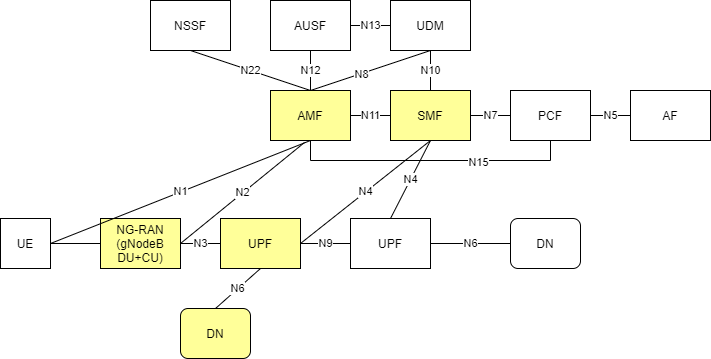

The diagram above was exported from draw.io. Its source (the exported page's mxGraphModel, read from the mxfile embedded in the PNG):
<mxGraphModel dx="1872" dy="864" grid="1" gridSize="10" guides="1" tooltips="1" connect="1" arrows="1" fold="1" page="1" pageScale="1" pageWidth="850" pageHeight="1100" math="0" shadow="0">
  <root>
    <mxCell id="-E_cYtjkqjqTf-qtqaCd-0" />
    <mxCell id="-E_cYtjkqjqTf-qtqaCd-1" parent="-E_cYtjkqjqTf-qtqaCd-0" />
    <mxCell id="-E_cYtjkqjqTf-qtqaCd-2" value="NSSF" style="rounded=0;whiteSpace=wrap;html=1;" parent="-E_cYtjkqjqTf-qtqaCd-1" vertex="1">
      <mxGeometry x="160" y="40" width="80" height="50" as="geometry" />
    </mxCell>
    <mxCell id="-E_cYtjkqjqTf-qtqaCd-3" value="AUSF" style="rounded=0;whiteSpace=wrap;html=1;" parent="-E_cYtjkqjqTf-qtqaCd-1" vertex="1">
      <mxGeometry x="280" y="40" width="80" height="50" as="geometry" />
    </mxCell>
    <mxCell id="-E_cYtjkqjqTf-qtqaCd-5" value="UDM" style="rounded=0;whiteSpace=wrap;html=1;" parent="-E_cYtjkqjqTf-qtqaCd-1" vertex="1">
      <mxGeometry x="400" y="40" width="80" height="50" as="geometry" />
    </mxCell>
    <mxCell id="-E_cYtjkqjqTf-qtqaCd-35" style="edgeStyle=orthogonalEdgeStyle;rounded=0;orthogonalLoop=1;jettySize=auto;html=1;exitX=0.5;exitY=1;exitDx=0;exitDy=0;entryX=0.5;entryY=1;entryDx=0;entryDy=0;endArrow=none;endFill=0;" parent="-E_cYtjkqjqTf-qtqaCd-1" source="-E_cYtjkqjqTf-qtqaCd-6" target="-E_cYtjkqjqTf-qtqaCd-8" edge="1">
      <mxGeometry relative="1" as="geometry" />
    </mxCell>
    <mxCell id="-E_cYtjkqjqTf-qtqaCd-36" value="N15" style="edgeLabel;html=1;align=center;verticalAlign=middle;resizable=0;points=[];" parent="-E_cYtjkqjqTf-qtqaCd-35" vertex="1" connectable="0">
      <mxGeometry x="0.3357" y="-1" relative="1" as="geometry">
        <mxPoint as="offset" />
      </mxGeometry>
    </mxCell>
    <mxCell id="-E_cYtjkqjqTf-qtqaCd-6" value="AMF" style="rounded=0;whiteSpace=wrap;html=1;fillColor=#FFFF99;" parent="-E_cYtjkqjqTf-qtqaCd-1" vertex="1">
      <mxGeometry x="280" y="130" width="80" height="50" as="geometry" />
    </mxCell>
    <mxCell id="-E_cYtjkqjqTf-qtqaCd-7" value="SMF" style="rounded=0;whiteSpace=wrap;html=1;fillColor=#FFFF99;" parent="-E_cYtjkqjqTf-qtqaCd-1" vertex="1">
      <mxGeometry x="400" y="130" width="80" height="50" as="geometry" />
    </mxCell>
    <mxCell id="-E_cYtjkqjqTf-qtqaCd-8" value="PCF" style="rounded=0;whiteSpace=wrap;html=1;" parent="-E_cYtjkqjqTf-qtqaCd-1" vertex="1">
      <mxGeometry x="520" y="130" width="80" height="50" as="geometry" />
    </mxCell>
    <mxCell id="-E_cYtjkqjqTf-qtqaCd-9" value="AF" style="rounded=0;whiteSpace=wrap;html=1;" parent="-E_cYtjkqjqTf-qtqaCd-1" vertex="1">
      <mxGeometry x="640" y="130" width="80" height="50" as="geometry" />
    </mxCell>
    <mxCell id="-E_cYtjkqjqTf-qtqaCd-10" value="UPF" style="rounded=0;whiteSpace=wrap;html=1;fillColor=#FFFFFF;" parent="-E_cYtjkqjqTf-qtqaCd-1" vertex="1">
      <mxGeometry x="360" y="258" width="80" height="50" as="geometry" />
    </mxCell>
    <mxCell id="-E_cYtjkqjqTf-qtqaCd-11" value="UPF" style="rounded=0;whiteSpace=wrap;html=1;fillColor=#FFFF99;" parent="-E_cYtjkqjqTf-qtqaCd-1" vertex="1">
      <mxGeometry x="230" y="258" width="80" height="50" as="geometry" />
    </mxCell>
    <mxCell id="-E_cYtjkqjqTf-qtqaCd-12" value="NG-RAN&lt;br&gt;(gNodeB DU+CU)" style="rounded=0;whiteSpace=wrap;html=1;fillColor=#FFFF99;" parent="-E_cYtjkqjqTf-qtqaCd-1" vertex="1">
      <mxGeometry x="110" y="258" width="80" height="50" as="geometry" />
    </mxCell>
    <mxCell id="-E_cYtjkqjqTf-qtqaCd-13" value="UE" style="rounded=0;whiteSpace=wrap;html=1;" parent="-E_cYtjkqjqTf-qtqaCd-1" vertex="1">
      <mxGeometry x="10" y="258" width="50" height="50" as="geometry" />
    </mxCell>
    <mxCell id="-E_cYtjkqjqTf-qtqaCd-14" value="DN" style="rounded=1;whiteSpace=wrap;html=1;fillColor=#FFFF99;" parent="-E_cYtjkqjqTf-qtqaCd-1" vertex="1">
      <mxGeometry x="190" y="348" width="70" height="50" as="geometry" />
    </mxCell>
    <mxCell id="-E_cYtjkqjqTf-qtqaCd-15" value="DN" style="rounded=1;whiteSpace=wrap;html=1;" parent="-E_cYtjkqjqTf-qtqaCd-1" vertex="1">
      <mxGeometry x="520" y="258" width="70" height="50" as="geometry" />
    </mxCell>
    <mxCell id="-E_cYtjkqjqTf-qtqaCd-17" value="" style="endArrow=none;html=1;entryX=0;entryY=0.5;entryDx=0;entryDy=0;exitX=1;exitY=0.5;exitDx=0;exitDy=0;" parent="-E_cYtjkqjqTf-qtqaCd-1" source="-E_cYtjkqjqTf-qtqaCd-13" target="-E_cYtjkqjqTf-qtqaCd-12" edge="1">
      <mxGeometry width="50" height="50" relative="1" as="geometry">
        <mxPoint x="40" y="418" as="sourcePoint" />
        <mxPoint x="90" y="368" as="targetPoint" />
      </mxGeometry>
    </mxCell>
    <mxCell id="-E_cYtjkqjqTf-qtqaCd-18" value="N3" style="endArrow=none;html=1;entryX=0;entryY=0.5;entryDx=0;entryDy=0;exitX=1;exitY=0.5;exitDx=0;exitDy=0;" parent="-E_cYtjkqjqTf-qtqaCd-1" source="-E_cYtjkqjqTf-qtqaCd-12" target="-E_cYtjkqjqTf-qtqaCd-11" edge="1">
      <mxGeometry width="50" height="50" relative="1" as="geometry">
        <mxPoint x="80" y="293" as="sourcePoint" />
        <mxPoint x="120" y="293" as="targetPoint" />
      </mxGeometry>
    </mxCell>
    <mxCell id="-E_cYtjkqjqTf-qtqaCd-19" value="N9" style="endArrow=none;html=1;entryX=0;entryY=0.5;entryDx=0;entryDy=0;exitX=1;exitY=0.5;exitDx=0;exitDy=0;" parent="-E_cYtjkqjqTf-qtqaCd-1" source="-E_cYtjkqjqTf-qtqaCd-11" target="-E_cYtjkqjqTf-qtqaCd-10" edge="1">
      <mxGeometry width="50" height="50" relative="1" as="geometry">
        <mxPoint x="200" y="293" as="sourcePoint" />
        <mxPoint x="240" y="293" as="targetPoint" />
      </mxGeometry>
    </mxCell>
    <mxCell id="-E_cYtjkqjqTf-qtqaCd-20" value="N1" style="endArrow=none;html=1;entryX=0.5;entryY=1;entryDx=0;entryDy=0;exitX=1;exitY=0.5;exitDx=0;exitDy=0;" parent="-E_cYtjkqjqTf-qtqaCd-1" source="-E_cYtjkqjqTf-qtqaCd-13" target="-E_cYtjkqjqTf-qtqaCd-6" edge="1">
      <mxGeometry width="50" height="50" relative="1" as="geometry">
        <mxPoint x="70" y="260" as="sourcePoint" />
        <mxPoint x="270" y="150" as="targetPoint" />
      </mxGeometry>
    </mxCell>
    <mxCell id="-E_cYtjkqjqTf-qtqaCd-21" value="N6" style="endArrow=none;html=1;exitX=0.5;exitY=0;exitDx=0;exitDy=0;" parent="-E_cYtjkqjqTf-qtqaCd-1" source="-E_cYtjkqjqTf-qtqaCd-14" edge="1">
      <mxGeometry width="50" height="50" relative="1" as="geometry">
        <mxPoint x="220" y="313" as="sourcePoint" />
        <mxPoint x="270" y="308" as="targetPoint" />
      </mxGeometry>
    </mxCell>
    <mxCell id="-E_cYtjkqjqTf-qtqaCd-22" value="N4" style="endArrow=none;html=1;entryX=0.5;entryY=1;entryDx=0;entryDy=0;exitX=1;exitY=0.5;exitDx=0;exitDy=0;" parent="-E_cYtjkqjqTf-qtqaCd-1" source="-E_cYtjkqjqTf-qtqaCd-11" target="-E_cYtjkqjqTf-qtqaCd-7" edge="1">
      <mxGeometry width="50" height="50" relative="1" as="geometry">
        <mxPoint x="440" y="330" as="sourcePoint" />
        <mxPoint x="480" y="330" as="targetPoint" />
      </mxGeometry>
    </mxCell>
    <mxCell id="-E_cYtjkqjqTf-qtqaCd-23" value="N6" style="endArrow=none;html=1;entryX=0;entryY=0.5;entryDx=0;entryDy=0;exitX=1;exitY=0.5;exitDx=0;exitDy=0;" parent="-E_cYtjkqjqTf-qtqaCd-1" source="-E_cYtjkqjqTf-qtqaCd-10" target="-E_cYtjkqjqTf-qtqaCd-15" edge="1">
      <mxGeometry width="50" height="50" relative="1" as="geometry">
        <mxPoint x="240" y="333" as="sourcePoint" />
        <mxPoint x="280" y="333" as="targetPoint" />
      </mxGeometry>
    </mxCell>
    <mxCell id="-E_cYtjkqjqTf-qtqaCd-24" value="N4" style="endArrow=none;html=1;entryX=0.5;entryY=1;entryDx=0;entryDy=0;exitX=0.5;exitY=0;exitDx=0;exitDy=0;" parent="-E_cYtjkqjqTf-qtqaCd-1" source="-E_cYtjkqjqTf-qtqaCd-10" target="-E_cYtjkqjqTf-qtqaCd-7" edge="1">
      <mxGeometry width="50" height="50" relative="1" as="geometry">
        <mxPoint x="450" y="340" as="sourcePoint" />
        <mxPoint x="490" y="340" as="targetPoint" />
      </mxGeometry>
    </mxCell>
    <mxCell id="-E_cYtjkqjqTf-qtqaCd-25" value="N2" style="endArrow=none;html=1;entryX=0.425;entryY=1.04;entryDx=0;entryDy=0;exitX=1;exitY=0.5;exitDx=0;exitDy=0;entryPerimeter=0;" parent="-E_cYtjkqjqTf-qtqaCd-1" source="-E_cYtjkqjqTf-qtqaCd-12" target="-E_cYtjkqjqTf-qtqaCd-6" edge="1">
      <mxGeometry width="50" height="50" relative="1" as="geometry">
        <mxPoint x="460" y="350" as="sourcePoint" />
        <mxPoint x="500" y="350" as="targetPoint" />
      </mxGeometry>
    </mxCell>
    <mxCell id="-E_cYtjkqjqTf-qtqaCd-26" value="N5" style="endArrow=none;html=1;entryX=0;entryY=0.5;entryDx=0;entryDy=0;exitX=1;exitY=0.5;exitDx=0;exitDy=0;" parent="-E_cYtjkqjqTf-qtqaCd-1" source="-E_cYtjkqjqTf-qtqaCd-8" target="-E_cYtjkqjqTf-qtqaCd-9" edge="1">
      <mxGeometry width="50" height="50" relative="1" as="geometry">
        <mxPoint x="410" y="380" as="sourcePoint" />
        <mxPoint x="490" y="380" as="targetPoint" />
      </mxGeometry>
    </mxCell>
    <mxCell id="-E_cYtjkqjqTf-qtqaCd-27" value="N13" style="endArrow=none;html=1;entryX=0;entryY=0.5;entryDx=0;entryDy=0;exitX=1;exitY=0.5;exitDx=0;exitDy=0;" parent="-E_cYtjkqjqTf-qtqaCd-1" source="-E_cYtjkqjqTf-qtqaCd-3" target="-E_cYtjkqjqTf-qtqaCd-5" edge="1">
      <mxGeometry width="50" height="50" relative="1" as="geometry">
        <mxPoint x="460" y="303" as="sourcePoint" />
        <mxPoint x="540" y="303" as="targetPoint" />
      </mxGeometry>
    </mxCell>
    <mxCell id="-E_cYtjkqjqTf-qtqaCd-28" value="N11" style="endArrow=none;html=1;entryX=0;entryY=0.5;entryDx=0;entryDy=0;exitX=1;exitY=0.5;exitDx=0;exitDy=0;" parent="-E_cYtjkqjqTf-qtqaCd-1" source="-E_cYtjkqjqTf-qtqaCd-6" target="-E_cYtjkqjqTf-qtqaCd-7" edge="1">
      <mxGeometry width="50" height="50" relative="1" as="geometry">
        <mxPoint x="470" y="313" as="sourcePoint" />
        <mxPoint x="550" y="313" as="targetPoint" />
      </mxGeometry>
    </mxCell>
    <mxCell id="-E_cYtjkqjqTf-qtqaCd-29" value="N7" style="endArrow=none;html=1;entryX=0;entryY=0.5;entryDx=0;entryDy=0;exitX=1;exitY=0.5;exitDx=0;exitDy=0;" parent="-E_cYtjkqjqTf-qtqaCd-1" source="-E_cYtjkqjqTf-qtqaCd-7" target="-E_cYtjkqjqTf-qtqaCd-8" edge="1">
      <mxGeometry width="50" height="50" relative="1" as="geometry">
        <mxPoint x="480" y="323" as="sourcePoint" />
        <mxPoint x="560" y="323" as="targetPoint" />
      </mxGeometry>
    </mxCell>
    <mxCell id="-E_cYtjkqjqTf-qtqaCd-30" value="N12" style="endArrow=none;html=1;entryX=0.5;entryY=0;entryDx=0;entryDy=0;exitX=0.5;exitY=1;exitDx=0;exitDy=0;" parent="-E_cYtjkqjqTf-qtqaCd-1" source="-E_cYtjkqjqTf-qtqaCd-3" target="-E_cYtjkqjqTf-qtqaCd-6" edge="1">
      <mxGeometry width="50" height="50" relative="1" as="geometry">
        <mxPoint x="420" y="390" as="sourcePoint" />
        <mxPoint x="500" y="390" as="targetPoint" />
      </mxGeometry>
    </mxCell>
    <mxCell id="-E_cYtjkqjqTf-qtqaCd-31" value="N10" style="endArrow=none;html=1;exitX=0.5;exitY=1;exitDx=0;exitDy=0;entryX=0.5;entryY=0;entryDx=0;entryDy=0;" parent="-E_cYtjkqjqTf-qtqaCd-1" source="-E_cYtjkqjqTf-qtqaCd-5" target="-E_cYtjkqjqTf-qtqaCd-7" edge="1">
      <mxGeometry width="50" height="50" relative="1" as="geometry">
        <mxPoint x="430" y="400" as="sourcePoint" />
        <mxPoint x="440" y="120" as="targetPoint" />
      </mxGeometry>
    </mxCell>
    <mxCell id="-E_cYtjkqjqTf-qtqaCd-32" value="" style="endArrow=none;html=1;entryX=0.5;entryY=1;entryDx=0;entryDy=0;exitX=0.5;exitY=0;exitDx=0;exitDy=0;" parent="-E_cYtjkqjqTf-qtqaCd-1" source="-E_cYtjkqjqTf-qtqaCd-6" target="-E_cYtjkqjqTf-qtqaCd-5" edge="1">
      <mxGeometry width="50" height="50" relative="1" as="geometry">
        <mxPoint x="430" y="400" as="sourcePoint" />
        <mxPoint x="510" y="400" as="targetPoint" />
      </mxGeometry>
    </mxCell>
    <mxCell id="jjhQJc2najVvaFRYV86d-0" value="N8" style="edgeLabel;html=1;align=center;verticalAlign=middle;resizable=0;points=[];" parent="-E_cYtjkqjqTf-qtqaCd-32" vertex="1" connectable="0">
      <mxGeometry x="-0.165" relative="1" as="geometry">
        <mxPoint as="offset" />
      </mxGeometry>
    </mxCell>
    <mxCell id="-E_cYtjkqjqTf-qtqaCd-33" value="N22" style="endArrow=none;html=1;entryX=0.5;entryY=0;entryDx=0;entryDy=0;exitX=0.5;exitY=1;exitDx=0;exitDy=0;" parent="-E_cYtjkqjqTf-qtqaCd-1" source="-E_cYtjkqjqTf-qtqaCd-2" target="-E_cYtjkqjqTf-qtqaCd-6" edge="1">
      <mxGeometry width="50" height="50" relative="1" as="geometry">
        <mxPoint x="440" y="410" as="sourcePoint" />
        <mxPoint x="520" y="410" as="targetPoint" />
      </mxGeometry>
    </mxCell>
  </root>
</mxGraphModel>